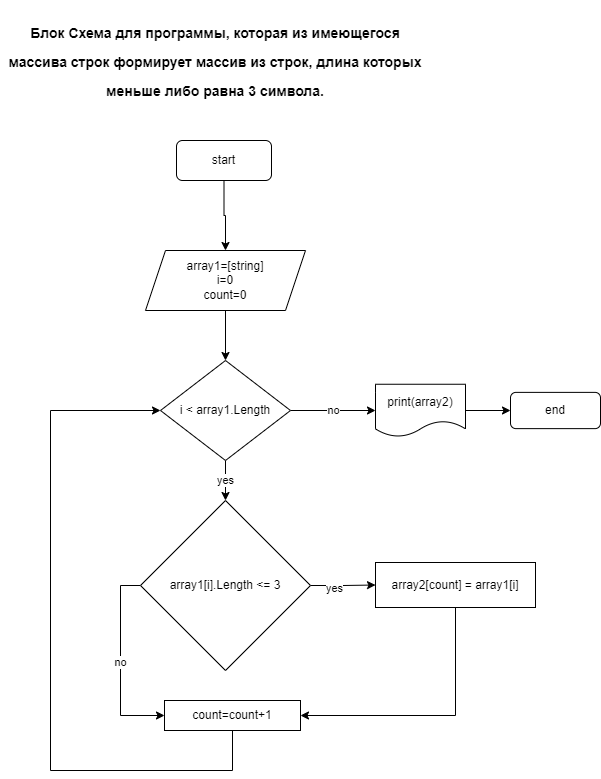

The diagram above was exported from draw.io. Its source (the exported page's mxGraphModel, read from the mxfile embedded in the PNG):
<mxGraphModel dx="1024" dy="540" grid="1" gridSize="10" guides="1" tooltips="1" connect="1" arrows="1" fold="1" page="1" pageScale="1" pageWidth="827" pageHeight="1169" math="0" shadow="0">
  <root>
    <mxCell id="0" />
    <mxCell id="1" parent="0" />
    <mxCell id="XTkw620TICL-zwwBdxuI-3" style="edgeStyle=orthogonalEdgeStyle;rounded=0;orthogonalLoop=1;jettySize=auto;html=1;exitX=0.5;exitY=1;exitDx=0;exitDy=0;entryX=0.5;entryY=0;entryDx=0;entryDy=0;" parent="1" source="XTkw620TICL-zwwBdxuI-1" target="XTkw620TICL-zwwBdxuI-2" edge="1">
      <mxGeometry relative="1" as="geometry" />
    </mxCell>
    <mxCell id="XTkw620TICL-zwwBdxuI-1" value="start" style="rounded=1;whiteSpace=wrap;html=1;" parent="1" vertex="1">
      <mxGeometry x="366" y="140" width="95" height="40" as="geometry" />
    </mxCell>
    <mxCell id="XTkw620TICL-zwwBdxuI-5" value="" style="edgeStyle=orthogonalEdgeStyle;rounded=0;orthogonalLoop=1;jettySize=auto;html=1;entryX=0.5;entryY=0;entryDx=0;entryDy=0;" parent="1" source="XTkw620TICL-zwwBdxuI-2" target="XTkw620TICL-zwwBdxuI-7" edge="1">
      <mxGeometry relative="1" as="geometry">
        <mxPoint x="390" y="370" as="targetPoint" />
      </mxGeometry>
    </mxCell>
    <mxCell id="XTkw620TICL-zwwBdxuI-2" value="array1=[string]&lt;br&gt;i=0&lt;br&gt;count=0&lt;br&gt;" style="shape=parallelogram;perimeter=parallelogramPerimeter;whiteSpace=wrap;html=1;fixedSize=1;" parent="1" vertex="1">
      <mxGeometry x="335" y="250" width="160" height="60" as="geometry" />
    </mxCell>
    <mxCell id="XTkw620TICL-zwwBdxuI-6" value="&lt;h1&gt;&lt;font style=&quot;font-size: 14px;&quot;&gt;Блок Схема для программы, которая из имеющегося массива строк формирует массив из строк, длина которых меньше либо равна 3 символа.&lt;/font&gt;&lt;/h1&gt;" style="text;html=1;strokeColor=none;fillColor=none;spacing=5;spacingTop=-20;whiteSpace=wrap;overflow=hidden;rounded=0;align=center;" parent="1" vertex="1">
      <mxGeometry x="190" y="10" width="430" height="100" as="geometry" />
    </mxCell>
    <mxCell id="I2spiKcIWdVCwx6yQiHZ-27" value="no" style="edgeStyle=orthogonalEdgeStyle;rounded=0;orthogonalLoop=1;jettySize=auto;html=1;entryX=0;entryY=0.5;entryDx=0;entryDy=0;" parent="1" source="XTkw620TICL-zwwBdxuI-7" target="XTkw620TICL-zwwBdxuI-8" edge="1">
      <mxGeometry relative="1" as="geometry" />
    </mxCell>
    <mxCell id="I2spiKcIWdVCwx6yQiHZ-28" value="yes" style="edgeStyle=orthogonalEdgeStyle;rounded=0;orthogonalLoop=1;jettySize=auto;html=1;" parent="1" source="XTkw620TICL-zwwBdxuI-7" target="I2spiKcIWdVCwx6yQiHZ-3" edge="1">
      <mxGeometry relative="1" as="geometry" />
    </mxCell>
    <mxCell id="XTkw620TICL-zwwBdxuI-7" value="i &amp;lt; array1.Length" style="rhombus;whiteSpace=wrap;html=1;" parent="1" vertex="1">
      <mxGeometry x="350" y="360" width="130" height="100" as="geometry" />
    </mxCell>
    <mxCell id="XTkw620TICL-zwwBdxuI-21" value="" style="edgeStyle=orthogonalEdgeStyle;rounded=0;orthogonalLoop=1;jettySize=auto;html=1;" parent="1" source="XTkw620TICL-zwwBdxuI-8" target="XTkw620TICL-zwwBdxuI-20" edge="1">
      <mxGeometry relative="1" as="geometry" />
    </mxCell>
    <mxCell id="XTkw620TICL-zwwBdxuI-8" value="print(array2)" style="shape=document;whiteSpace=wrap;html=1;boundedLbl=1;" parent="1" vertex="1">
      <mxGeometry x="565" y="383.75" width="90" height="52.5" as="geometry" />
    </mxCell>
    <mxCell id="I2spiKcIWdVCwx6yQiHZ-30" style="edgeStyle=orthogonalEdgeStyle;rounded=0;orthogonalLoop=1;jettySize=auto;html=1;entryX=0;entryY=0.5;entryDx=0;entryDy=0;exitX=0.5;exitY=1;exitDx=0;exitDy=0;" parent="1" source="XTkw620TICL-zwwBdxuI-12" target="XTkw620TICL-zwwBdxuI-7" edge="1">
      <mxGeometry relative="1" as="geometry">
        <mxPoint x="170" y="550" as="targetPoint" />
        <Array as="points">
          <mxPoint x="422" y="770" />
          <mxPoint x="240" y="770" />
          <mxPoint x="240" y="410" />
        </Array>
      </mxGeometry>
    </mxCell>
    <mxCell id="XTkw620TICL-zwwBdxuI-12" value="count=count+1" style="rounded=0;whiteSpace=wrap;html=1;" parent="1" vertex="1">
      <mxGeometry x="354" y="700" width="136" height="30" as="geometry" />
    </mxCell>
    <mxCell id="XTkw620TICL-zwwBdxuI-20" value="end" style="rounded=1;whiteSpace=wrap;html=1;" parent="1" vertex="1">
      <mxGeometry x="700" y="391.88" width="90" height="36.25" as="geometry" />
    </mxCell>
    <mxCell id="I2spiKcIWdVCwx6yQiHZ-1" value="array2[count] = array1[i]" style="rounded=0;whiteSpace=wrap;html=1;" parent="1" vertex="1">
      <mxGeometry x="565" y="562" width="160" height="45" as="geometry" />
    </mxCell>
    <mxCell id="I2spiKcIWdVCwx6yQiHZ-29" style="edgeStyle=orthogonalEdgeStyle;rounded=0;orthogonalLoop=1;jettySize=auto;html=1;" parent="1" source="I2spiKcIWdVCwx6yQiHZ-3" target="I2spiKcIWdVCwx6yQiHZ-1" edge="1">
      <mxGeometry relative="1" as="geometry" />
    </mxCell>
    <mxCell id="I2spiKcIWdVCwx6yQiHZ-32" value="yes" style="edgeLabel;html=1;align=center;verticalAlign=middle;resizable=0;points=[];" parent="I2spiKcIWdVCwx6yQiHZ-29" vertex="1" connectable="0">
      <mxGeometry x="-0.2829" y="-2" relative="1" as="geometry">
        <mxPoint as="offset" />
      </mxGeometry>
    </mxCell>
    <mxCell id="ucSKvpznGxKLkRivMj8c-1" value="no" style="edgeStyle=orthogonalEdgeStyle;rounded=0;orthogonalLoop=1;jettySize=auto;html=1;entryX=0;entryY=0.5;entryDx=0;entryDy=0;exitX=0;exitY=0.5;exitDx=0;exitDy=0;" parent="1" source="I2spiKcIWdVCwx6yQiHZ-3" target="XTkw620TICL-zwwBdxuI-12" edge="1">
      <mxGeometry relative="1" as="geometry">
        <mxPoint x="270" y="570" as="sourcePoint" />
        <mxPoint x="280" y="575" as="targetPoint" />
      </mxGeometry>
    </mxCell>
    <mxCell id="I2spiKcIWdVCwx6yQiHZ-3" value="array1[i].Length &amp;lt;= 3" style="rhombus;whiteSpace=wrap;html=1;" parent="1" vertex="1">
      <mxGeometry x="330" y="500" width="170" height="170" as="geometry" />
    </mxCell>
    <mxCell id="9NBpOKcb-0IOi462N8tL-1" style="edgeStyle=orthogonalEdgeStyle;rounded=0;orthogonalLoop=1;jettySize=auto;html=1;exitX=0.5;exitY=1;exitDx=0;exitDy=0;entryX=1;entryY=0.5;entryDx=0;entryDy=0;" edge="1" parent="1" source="I2spiKcIWdVCwx6yQiHZ-1" target="XTkw620TICL-zwwBdxuI-12">
      <mxGeometry relative="1" as="geometry">
        <mxPoint x="740" y="730" as="sourcePoint" />
      </mxGeometry>
    </mxCell>
  </root>
</mxGraphModel>